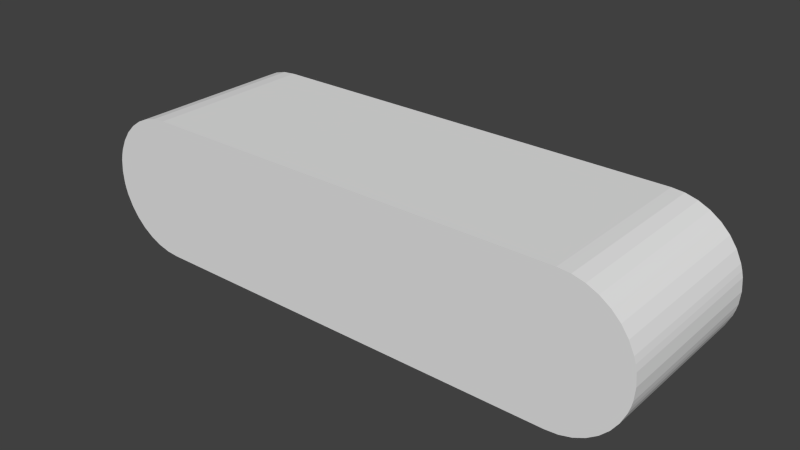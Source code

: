 # Source: subm5.blend  (saved by Blender 2.70.5; exported with 4.5.12 LTS)
import bpy
from mathutils import Matrix  # noqa: F401  (used for matrix-valued properties, if any)

bpy.ops.wm.read_factory_settings(use_empty=True)
scene = bpy.context.scene
scene.name = 'Scene'

# ---- collections
col_collection_1 = bpy.data.collections.new('Collection 1'); scene.collection.children.link(col_collection_1)

# ---- materials (node trees are filled in below, after node groups)
mat_colobotmesh_mat_1__256 = bpy.data.materials.new('ColobotMesh_mat_1_[256]')
mat_colobotmesh_mat_1__256.alpha_threshold = 0.0
mat_colobotmesh_mat_1__256.use_transparent_shadow = False
mat_colobotmesh_mat_1__256.specular_color = (0.0, 0.0, 0.0)
mat_colobotmesh_mat_1__256.roughness = 0.5
mat_colobotmesh_mat_2 = bpy.data.materials.new('ColobotMesh_mat_2')
mat_colobotmesh_mat_2.alpha_threshold = 0.0
mat_colobotmesh_mat_2.use_transparent_shadow = False
mat_colobotmesh_mat_2.specular_color = (0.0, 0.0, 0.0)
mat_colobotmesh_mat_2.roughness = 0.5

# ---- material node trees

# ---- world
world_world = bpy.data.worlds.new('World'); scene.world = world_world
world_world.color = (0.05088, 0.05088, 0.05088)
world_world.use_sun_shadow = False
world_world.sun_shadow_jitter_overblur = 0.0
world_world.cycles.sampling_method = 'MANUAL'
world_world.cycles.sample_map_resolution = 256

# ---- meshes
me_colobotmesh_1_colobotmesh__001 = bpy.data.meshes.new('ColobotMesh_1_ColobotMesh_.001')
me_colobotmesh_1_colobotmesh__001.from_pydata([(-3.874, 0.4956, -1.007), (-3.775, 0.638, 1.393), (-3.775, 0.638, -1.007), (-3.948, 0.3381, 1.393), (-3.948, 0.3381, -1.007), (-3.352, 0.9341, -1.007), (-3.184, 0.979, 1.393), (-3.184, 0.979, -1.007), (-3.184, -0.9849, -1.007), (-3.352, -0.9399, 1.393), (-3.352, -0.9399, -1.007), (3.871, 0.4956, -1.007), (3.772, 0.638, -1.007), (3.772, 0.638, 1.393), (3.945, 0.3381, 1.393), (3.945, 0.3381, -1.007), (3.181, -0.9849, -1.007), (3.349, -0.9399, -1.007), (3.349, -0.9399, 1.393), (-3.652, 0.7609, -1.007), (-3.509, 0.8606, 1.393), (-3.509, 0.8606, -1.007), (-3.509, -0.8664, -1.007), (-3.652, -0.7667, 1.393), (-3.652, -0.7667, -1.007), (-3.974, 0.2553, 1.393), (-3.974, 0.2553, -1.007), (-3.509, -0.8664, 1.393), (-3.352, 0.9341, 1.393), (-3.775, -0.6438, 1.393), (-3.775, -0.6438, -1.007), (-3.652, 0.7609, 1.393), (-3.874, -0.5015, 1.393), (-3.874, -0.5015, -1.007), (-3.993, -0.176, 1.393), (-4.008, -0.002906, -1.007), (-3.993, -0.176, -1.007), (-3.993, 0.1702, 1.393), (-3.993, 0.1702, -1.007), (-4.008, -0.002906, 1.393), (-3.974, -0.2611, 1.393), (-3.948, -0.3439, 1.393), (-3.974, -0.2611, -1.007), (-3.948, -0.3439, -1.007), (3.181, 0.979, -1.007), (3.008, 0.9942, -1.007), (3.008, 0.9942, 1.393), (3.649, 0.7609, -1.007), (3.506, 0.8606, -1.007), (3.506, 0.8606, 1.393), (3.506, -0.8664, -1.007), (3.649, -0.7667, -1.007), (3.649, -0.7667, 1.393), (3.971, 0.2553, 1.393), (3.971, 0.2553, -1.007), (3.506, -0.8664, 1.393), (3.349, 0.9341, -1.007), (3.349, 0.9341, 1.393), (3.772, -0.6438, -1.007), (3.772, -0.6438, 1.393), (3.181, 0.979, 1.393), (3.649, 0.7609, 1.393), (3.871, -0.5015, -1.007), (3.871, -0.5015, 1.393), (3.99, -0.176, 1.393), (3.99, -0.176, -1.007), (4.005, -0.002906, -1.007), (3.99, 0.1702, 1.393), (3.99, 0.1702, -1.007), (4.005, -0.002906, 1.393), (3.971, -0.2611, 1.393), (3.945, -0.3439, 1.393), (3.945, -0.3439, -1.007), (3.971, -0.2611, -1.007), (-3.0, 0.9942, -1.007), (-3.0, 0.9942, 1.393), (3.0, -1.0, -1.007), (3.181, -0.9849, 1.393), (-3.011, -1.0, -1.007), (-3.184, -0.9849, 1.393), (3.0, -1.0, 1.393), (-3.874, 0.4956, 1.393), (3.871, 0.4956, 1.393), (-3.011, -1.0, 1.393)], [], [(78, 8, 43, 5), (77, 16, 17, 18), (70, 71, 72, 73), (9, 27, 22, 10), (77, 71, 14, 46), (0, 81, 1, 2), (38, 37, 25, 26), (14, 53, 54, 15), (39, 35, 36, 34), (31, 20, 21, 19), (61, 47, 48, 49), (52, 51, 58, 59), (49, 48, 56, 57), (66, 68, 67, 69), (55, 50, 51, 52), (16, 45, 15, 72), (83, 79, 8, 78), (57, 56, 44, 60), (59, 58, 62, 63), (62, 72, 71, 63), (83, 80, 46, 75), (40, 42, 43, 41), (80, 76, 16, 77), (33, 32, 41, 43), (27, 23, 24, 22), (68, 54, 53, 67), (79, 9, 10, 8), (81, 0, 4, 3), (46, 45, 74, 75), (73, 65, 64, 70), (82, 14, 15, 11), (35, 39, 37, 38), (78, 7, 74, 76), (74, 45, 16, 76), (60, 44, 45, 46), (1, 31, 19, 2), (42, 40, 34, 36), (28, 6, 7, 5), (82, 11, 12, 13), (20, 28, 5, 21), (41, 79, 83, 28), (29, 32, 33, 30), (73, 72, 65), (70, 64, 71), (75, 6, 28, 83), (8, 10, 22), (22, 24, 30), (30, 33, 43), (43, 42, 36), (38, 4, 35), (38, 26, 4), (4, 0, 2), (2, 19, 21), (12, 15, 56), (16, 58, 50), (45, 44, 56), (56, 48, 47), (11, 15, 12), (54, 68, 15), (66, 72, 15), (62, 58, 72), (5, 7, 78), (17, 16, 50), (18, 17, 50, 55), (8, 22, 30), (43, 36, 35), (8, 30, 43), (21, 5, 2), (23, 29, 30, 24), (47, 12, 56), (65, 72, 66), (58, 51, 50), (5, 4, 2), (13, 12, 47, 61), (4, 43, 35), (15, 68, 66), (43, 4, 5), (56, 15, 45), (58, 16, 72), (80, 77, 46), (6, 75, 74, 7), (79, 27, 9), (27, 29, 23), (29, 41, 32), (41, 34, 40), (37, 39, 3), (37, 3, 25), (3, 1, 81), (1, 20, 31), (13, 57, 14), (77, 55, 59), (46, 57, 60), (57, 61, 49), (82, 13, 14), (53, 14, 67), (69, 14, 71), (63, 71, 59), (18, 55, 77), (69, 64, 65, 66), (79, 29, 27), (41, 39, 34), (79, 41, 29), (20, 1, 28), (61, 57, 13), (64, 69, 71), (59, 55, 52), (28, 1, 3), (83, 78, 76, 80), (3, 39, 41), (59, 71, 77), (14, 69, 67), (41, 28, 3), (57, 46, 14), (3, 4, 26, 25)])
me_colobotmesh_1_colobotmesh__001.polygons.foreach_set('material_index', [1, 0, 0, 0, 1, 0, 0, 0, 0, 0, 0, 0, 0, 0, 0, 1, 0, 0, 0, 0, 1, 0, 0, 0, 0, 0, 0, 0, 0, 0, 0, 0, 1, 1, 0, 0, 0, 0, 0, 0, 1, 0, 1, 1, 1, 1, 1, 1, 1, 1, 1, 1, 1, 1, 1, 1, 1, 1, 1, 1, 1, 1, 1, 0, 1, 1, 1, 1, 0, 1, 1, 1, 1, 0, 1, 1, 1, 1, 1, 1, 0, 1, 1, 1, 1, 1, 1, 1, 1, 1, 1, 1, 1, 1, 1, 1, 1, 1, 0, 1, 1, 1, 1, 1, 1, 1, 1, 0, 1, 1, 1, 1, 1, 0])
_uv = me_colobotmesh_1_colobotmesh__001.uv_layers.new(name='UVMap')
_uv.uv.foreach_set('vector', [0.06375, 0.9004, 0.05303, 0.9011, 0.005755, 0.9325, 0.04264, 0.9951, 0.7588, 0.998, 0.7588, 0.877, 0.7656, 0.877, 0.7656, 0.998, 0.7759, 0.998, 0.7725, 0.998, 0.7725, 0.877, 0.7759, 0.877, 0.7656, 0.998, 0.7588, 0.998, 0.7588, 0.877, 0.7656, 0.877, 0.447, 0.9011, 0.4942, 0.9325, 0.4942, 0.9659, 0.4363, 0.998, 0.7622, 0.877, 0.7622, 0.998, 0.769, 0.998, 0.769, 0.877, 0.7622, 0.877, 0.7622, 0.998, 0.7588, 0.998, 0.7588, 0.877, 0.7554, 0.998, 0.752, 0.998, 0.752, 0.877, 0.7554, 0.877, 0.769, 0.998, 0.769, 0.877, 0.7759, 0.877, 0.7759, 0.998, 0.752, 0.998, 0.7588, 0.998, 0.7588, 0.877, 0.752, 0.877, 0.7793, 0.998, 0.7793, 0.877, 0.7725, 0.877, 0.7725, 0.998, 0.752, 0.998, 0.752, 0.877, 0.7588, 0.877, 0.7588, 0.998, 0.7725, 0.998, 0.7725, 0.877, 0.7656, 0.877, 0.7656, 0.998, 0.769, 0.877, 0.7622, 0.877, 0.7622, 0.998, 0.769, 0.998, 0.7725, 0.998, 0.7725, 0.877, 0.7793, 0.877, 0.7793, 0.998, 0.447, 0.9011, 0.4363, 0.998, 0.4942, 0.9659, 0.4942, 0.9325, 0.7793, 0.998, 0.7725, 0.998, 0.7725, 0.877, 0.7793, 0.877, 0.7656, 0.998, 0.7656, 0.877, 0.7588, 0.877, 0.7588, 0.998, 0.7588, 0.998, 0.7588, 0.877, 0.7656, 0.877, 0.7656, 0.998, 0.7656, 0.877, 0.7725, 0.877, 0.7725, 0.998, 0.7656, 0.998, 0.06375, 0.9004, 0.4358, 0.9004, 0.4363, 0.998, 0.06439, 0.998, 0.7554, 0.998, 0.7554, 0.877, 0.7588, 0.877, 0.7588, 0.998, 0.752, 0.998, 0.752, 0.877, 0.7588, 0.877, 0.7588, 0.998, 0.7656, 0.877, 0.7656, 0.998, 0.7588, 0.998, 0.7588, 0.877, 0.7588, 0.998, 0.752, 0.998, 0.752, 0.877, 0.7588, 0.877, 0.7622, 0.877, 0.7588, 0.877, 0.7588, 0.998, 0.7622, 0.998, 0.7725, 0.998, 0.7656, 0.998, 0.7656, 0.877, 0.7725, 0.877, 0.7622, 0.998, 0.7622, 0.877, 0.7554, 0.877, 0.7554, 0.998, 0.998, 0.998, 0.998, 0.877, 0.752, 0.877, 0.752, 0.998, 0.7793, 0.877, 0.7759, 0.877, 0.7759, 0.998, 0.7793, 0.998, 0.769, 0.998, 0.7759, 0.998, 0.7759, 0.877, 0.769, 0.877, 0.769, 0.877, 0.769, 0.998, 0.7622, 0.998, 0.7622, 0.877, 0.06375, 0.9004, 0.05303, 0.9973, 0.06439, 0.998, 0.4358, 0.9004, 0.06439, 0.998, 0.4363, 0.998, 0.447, 0.9011, 0.4358, 0.9004, 0.7588, 0.998, 0.7588, 0.877, 0.752, 0.877, 0.752, 0.998, 0.769, 0.998, 0.7759, 0.998, 0.7759, 0.877, 0.769, 0.877, 0.7793, 0.877, 0.7793, 0.998, 0.7759, 0.998, 0.7759, 0.877, 0.7656, 0.998, 0.7725, 0.998, 0.7725, 0.877, 0.7656, 0.877, 0.769, 0.998, 0.769, 0.877, 0.7622, 0.877, 0.7622, 0.998, 0.7588, 0.998, 0.7656, 0.998, 0.7656, 0.877, 0.7588, 0.877, 0.005755, 0.9325, 0.05303, 0.9011, 0.06375, 0.9004, 0.04264, 0.9951, 0.7725, 0.998, 0.7656, 0.998, 0.7656, 0.877, 0.7725, 0.877, 0.4959, 0.9366, 0.4942, 0.9325, 0.497, 0.9407, 0.4959, 0.9366, 0.497, 0.9407, 0.4942, 0.9325, 0.06439, 0.998, 0.05303, 0.9973, 0.04264, 0.9951, 0.06375, 0.9004, 0.05303, 0.9011, 0.04264, 0.9033, 0.03289, 0.9069, 0.03289, 0.9069, 0.02408, 0.9118, 0.01647, 0.9178, 0.01647, 0.9178, 0.0103, 0.9248, 0.005755, 0.9325, 0.005755, 0.9325, 0.0041, 0.9366, 0.002971, 0.9407, 0.002971, 0.9577, 0.005756, 0.9659, 0.002033, 0.9492, 0.002971, 0.9577, 0.0041, 0.9619, 0.005756, 0.9659, 0.005756, 0.9659, 0.0103, 0.9736, 0.01647, 0.9806, 0.01647, 0.9806, 0.02408, 0.9866, 0.03289, 0.9915, 0.4835, 0.9806, 0.4942, 0.9659, 0.4574, 0.9951, 0.447, 0.9011, 0.4835, 0.9178, 0.4671, 0.9069, 0.4363, 0.998, 0.447, 0.9973, 0.4574, 0.9951, 0.4574, 0.9951, 0.4671, 0.9915, 0.4759, 0.9866, 0.4897, 0.9736, 0.4942, 0.9659, 0.4835, 0.9806, 0.4959, 0.9619, 0.497, 0.9577, 0.4942, 0.9659, 0.498, 0.9492, 0.4942, 0.9325, 0.4942, 0.9659, 0.4897, 0.9248, 0.4835, 0.9178, 0.4942, 0.9325, 0.04264, 0.9951, 0.05303, 0.9973, 0.06375, 0.9004, 0.4574, 0.9033, 0.447, 0.9011, 0.4671, 0.9069, 0.7656, 0.998, 0.7656, 0.877, 0.7725, 0.877, 0.7725, 0.998, 0.05303, 0.9011, 0.03289, 0.9069, 0.01647, 0.9178, 0.005755, 0.9325, 0.002971, 0.9407, 0.002033, 0.9492, 0.05303, 0.9011, 0.01647, 0.9178, 0.005755, 0.9325, 0.03289, 0.9915, 0.04264, 0.9951, 0.01647, 0.9806, 0.7793, 0.998, 0.7725, 0.998, 0.7725, 0.877, 0.7793, 0.877, 0.4759, 0.9866, 0.4835, 0.9806, 0.4574, 0.9951, 0.497, 0.9407, 0.4942, 0.9325, 0.498, 0.9492, 0.4835, 0.9178, 0.4759, 0.9118, 0.4671, 0.9069, 0.04264, 0.9951, 0.005756, 0.9659, 0.01647, 0.9806, 0.7622, 0.998, 0.7622, 0.877, 0.7554, 0.877, 0.7554, 0.998, 0.005756, 0.9659, 0.005755, 0.9325, 0.002033, 0.9492, 0.4942, 0.9659, 0.497, 0.9577, 0.498, 0.9492, 0.005755, 0.9325, 0.005756, 0.9659, 0.04264, 0.9951, 0.4574, 0.9951, 0.4942, 0.9659, 0.4363, 0.998, 0.4835, 0.9178, 0.447, 0.9011, 0.4942, 0.9325, 0.4358, 0.9004, 0.447, 0.9011, 0.4363, 0.998, 0.7725, 0.998, 0.7793, 0.998, 0.7793, 0.877, 0.7725, 0.877, 0.05303, 0.9011, 0.03289, 0.9069, 0.04264, 0.9033, 0.03289, 0.9069, 0.01647, 0.9178, 0.02408, 0.9118, 0.01647, 0.9178, 0.005755, 0.9325, 0.0103, 0.9248, 0.005755, 0.9325, 0.002971, 0.9407, 0.0041, 0.9366, 0.002971, 0.9577, 0.002033, 0.9492, 0.005756, 0.9659, 0.002971, 0.9577, 0.005756, 0.9659, 0.0041, 0.9619, 0.005756, 0.9659, 0.01647, 0.9806, 0.0103, 0.9736, 0.01647, 0.9806, 0.03289, 0.9915, 0.02408, 0.9866, 0.4835, 0.9806, 0.4574, 0.9951, 0.4942, 0.9659, 0.447, 0.9011, 0.4671, 0.9069, 0.4835, 0.9178, 0.4363, 0.998, 0.4574, 0.9951, 0.447, 0.9973, 0.4574, 0.9951, 0.4759, 0.9866, 0.4671, 0.9915, 0.4897, 0.9736, 0.4835, 0.9806, 0.4942, 0.9659, 0.4959, 0.9619, 0.4942, 0.9659, 0.497, 0.9577, 0.498, 0.9492, 0.4942, 0.9659, 0.4942, 0.9325, 0.4897, 0.9248, 0.4942, 0.9325, 0.4835, 0.9178, 0.4574, 0.9033, 0.4671, 0.9069, 0.447, 0.9011, 0.769, 0.998, 0.7759, 0.998, 0.7759, 0.877, 0.769, 0.877, 0.05303, 0.9011, 0.01647, 0.9178, 0.03289, 0.9069, 0.005755, 0.9325, 0.002033, 0.9492, 0.002971, 0.9407, 0.05303, 0.9011, 0.005755, 0.9325, 0.01647, 0.9178, 0.03289, 0.9915, 0.01647, 0.9806, 0.04264, 0.9951, 0.4759, 0.9866, 0.4574, 0.9951, 0.4835, 0.9806, 0.497, 0.9407, 0.498, 0.9492, 0.4942, 0.9325, 0.4835, 0.9178, 0.4671, 0.9069, 0.4759, 0.9118, 0.04264, 0.9951, 0.01647, 0.9806, 0.005756, 0.9659, 0.752, 0.998, 0.752, 0.877, 0.998, 0.877, 0.998, 0.998, 0.005756, 0.9659, 0.002033, 0.9492, 0.005755, 0.9325, 0.4835, 0.9178, 0.4942, 0.9325, 0.447, 0.9011, 0.4942, 0.9659, 0.498, 0.9492, 0.497, 0.9577, 0.005755, 0.9325, 0.04264, 0.9951, 0.005756, 0.9659, 0.4574, 0.9951, 0.4363, 0.998, 0.4942, 0.9659, 0.7554, 0.998, 0.7554, 0.877, 0.752, 0.877, 0.752, 0.998])
me_colobotmesh_1_colobotmesh__001.materials.append(mat_colobotmesh_mat_1__256)
me_colobotmesh_1_colobotmesh__001.materials.append(mat_colobotmesh_mat_2)
me_colobotmesh_1_colobotmesh__001.use_remesh_preserve_volume = False
me_colobotmesh_1_colobotmesh__001.use_remesh_preserve_attributes = False
me_colobotmesh_1_colobotmesh__001.use_mirror_vertex_groups = False
me_colobotmesh_1_colobotmesh__001.update()

# ---- objects
ob_colobotmesh_1_colobotmesh__001 = bpy.data.objects.new('ColobotMesh_1_ColobotMesh_.001', me_colobotmesh_1_colobotmesh__001)

# ---- transforms, parenting, visibility, modifiers, constraints
ob_colobotmesh_1_colobotmesh__001.location = (0.0, 0.0, 0.0)
ob_colobotmesh_1_colobotmesh__001.rotation_euler = (1.571, -0.0, 0.0)
ob_colobotmesh_1_colobotmesh__001.lineart.crease_threshold = 0.0

# ---- collection membership
col_collection_1.objects.link(ob_colobotmesh_1_colobotmesh__001)

# ---- scene / render settings (as saved in the file)
scene.frame_start = 1; scene.frame_end = 250; scene.frame_set(1)
scene.render.engine = 'BLENDER_EEVEE_NEXT'
scene.render.resolution_percentage = 50
scene.render.dither_intensity = 0.0
scene.cycles.use_denoising = False
scene.cycles.samples = 10
scene.cycles.sampling_pattern = 'TABULATED_SOBOL'
scene.cycles.light_sampling_threshold = 0.0
scene.cycles.use_adaptive_sampling = False
scene.cycles.use_light_tree = False
scene.cycles.blur_glossy = 0.0
scene.cycles.volume_bounces = 1
scene.cycles.pixel_filter_type = 'GAUSSIAN'
scene.cycles.sample_clamp_indirect = 0.0
scene.view_settings.view_transform = 'Standard'
bpy.context.view_layer.update()

# ---- added for rendering (the .blend has no active camera and no usable light): camera, sun
cam_auto = bpy.data.cameras.new('AutoCamera')
cam_auto.lens = 50.0
cam_auto.sensor_width = 36.0
cam_auto.clip_end = 1000.0
ob_auto_camera = bpy.data.objects.new('AutoCamera', cam_auto)
scene.collection.objects.link(ob_auto_camera)
ob_auto_camera.location = (7.95439, -9.74032, 6.36177)
ob_auto_camera.rotation_euler = (1.09748, -7.21219e-08, 0.694738)
scene.camera = ob_auto_camera
light_auto_sun = bpy.data.lights.new('AutoSun', 'SUN')
light_auto_sun.energy = 3.0
light_auto_sun.angle = 0.0523599
ob_auto_sun = bpy.data.objects.new('AutoSun', light_auto_sun)
scene.collection.objects.link(ob_auto_sun)
ob_auto_sun.rotation_euler = (0.872665, 0.174533, 0.523599)
bpy.context.view_layer.update()
